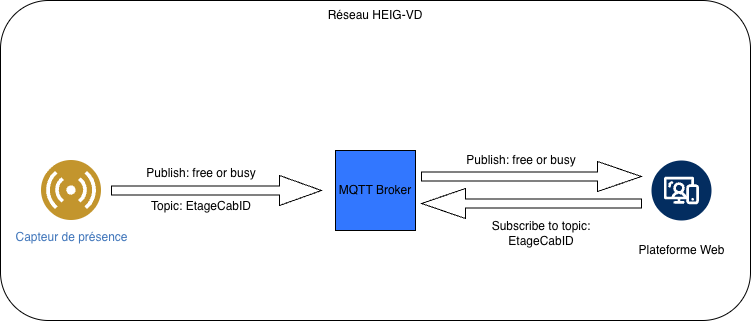

The diagram above was exported from draw.io. Its source (the exported page's mxGraphModel, read from the mxfile embedded in the PNG):
<mxGraphModel dx="1203" dy="634" grid="1" gridSize="10" guides="1" tooltips="1" connect="1" arrows="1" fold="1" page="1" pageScale="1" pageWidth="827" pageHeight="1169" math="0" shadow="0">
  <root>
    <mxCell id="0" />
    <mxCell id="1" parent="0" />
    <mxCell id="3aMBr8mgLoU48QwxrSok-2" parent="1" style="rounded=1;whiteSpace=wrap;html=1;" value="" vertex="1">
      <mxGeometry height="320" width="750" x="39" y="30" as="geometry" />
    </mxCell>
    <mxCell id="l29dOaEgOKmK3MG7J_SH-2" parent="1" style="image;aspect=fixed;perimeter=ellipsePerimeter;html=1;align=center;shadow=0;dashed=0;fontColor=#4277BB;labelBackgroundColor=default;fontSize=12;spacingTop=3;image=img/lib/ibm/users/sensor.svg;" value="Capteur de présence" vertex="1">
      <mxGeometry height="60" width="60" x="80" y="190" as="geometry" />
    </mxCell>
    <mxCell id="l29dOaEgOKmK3MG7J_SH-4" parent="1" style="whiteSpace=wrap;html=1;aspect=fixed;fillColor=#3277FF;" value="MQTT Broker" vertex="1">
      <mxGeometry height="80" width="80" x="374" y="180" as="geometry" />
    </mxCell>
    <mxCell id="l29dOaEgOKmK3MG7J_SH-8" parent="1" style="verticalLabelPosition=bottom;aspect=fixed;html=1;shape=mxgraph.salesforce.web2;fillColorStyles=fillColor2,fillColor3;fillColor2=#032d60;fillColor3=#ffffff;fillColor=none;strokeColor=none;" value="Plateforme Web" vertex="1">
      <mxGeometry height="60" width="60" x="690" y="190" as="geometry" />
    </mxCell>
    <mxCell id="3aMBr8mgLoU48QwxrSok-3" parent="1" style="text;html=1;whiteSpace=wrap;strokeColor=none;fillColor=none;align=center;verticalAlign=middle;rounded=0;" value="Réseau HEIG-VD" vertex="1">
      <mxGeometry height="30" width="160" x="334" y="30" as="geometry" />
    </mxCell>
    <mxCell id="3aMBr8mgLoU48QwxrSok-8" parent="1" style="shape=singleArrow;direction=west;whiteSpace=wrap;html=1;" value="" vertex="1">
      <mxGeometry height="30" width="220" x="460" y="218" as="geometry" />
    </mxCell>
    <mxCell id="3aMBr8mgLoU48QwxrSok-9" parent="1" style="text;html=1;whiteSpace=wrap;strokeColor=none;fillColor=none;align=center;verticalAlign=middle;rounded=0;" value="Publish: free or busy" vertex="1">
      <mxGeometry height="30" width="120" x="180" y="188" as="geometry" />
    </mxCell>
    <mxCell id="3aMBr8mgLoU48QwxrSok-10" parent="1" style="text;html=1;whiteSpace=wrap;strokeColor=none;fillColor=none;align=center;verticalAlign=middle;rounded=0;" value="Topic: EtageCabID" vertex="1">
      <mxGeometry height="30" width="120" x="180" y="221" as="geometry" />
    </mxCell>
    <mxCell id="3aMBr8mgLoU48QwxrSok-11" parent="1" style="text;html=1;whiteSpace=wrap;strokeColor=none;fillColor=none;align=center;verticalAlign=middle;rounded=0;" value="Subscribe to topic: EtageCabID" vertex="1">
      <mxGeometry height="30" width="120" x="520" y="248" as="geometry" />
    </mxCell>
    <mxCell id="3aMBr8mgLoU48QwxrSok-13" parent="1" style="text;html=1;whiteSpace=wrap;strokeColor=none;fillColor=none;align=center;verticalAlign=middle;rounded=0;" value="Publish: free or busy" vertex="1">
      <mxGeometry height="30" width="120" x="500" y="175" as="geometry" />
    </mxCell>
    <mxCell id="3aMBr8mgLoU48QwxrSok-15" parent="1" style="shape=singleArrow;whiteSpace=wrap;html=1;" value="" vertex="1">
      <mxGeometry height="30" width="220" x="460" y="191" as="geometry" />
    </mxCell>
    <mxCell id="3aMBr8mgLoU48QwxrSok-17" parent="1" style="shape=singleArrow;whiteSpace=wrap;html=1;" value="" vertex="1">
      <mxGeometry height="30" width="210" x="150" y="205" as="geometry" />
    </mxCell>
  </root>
</mxGraphModel>